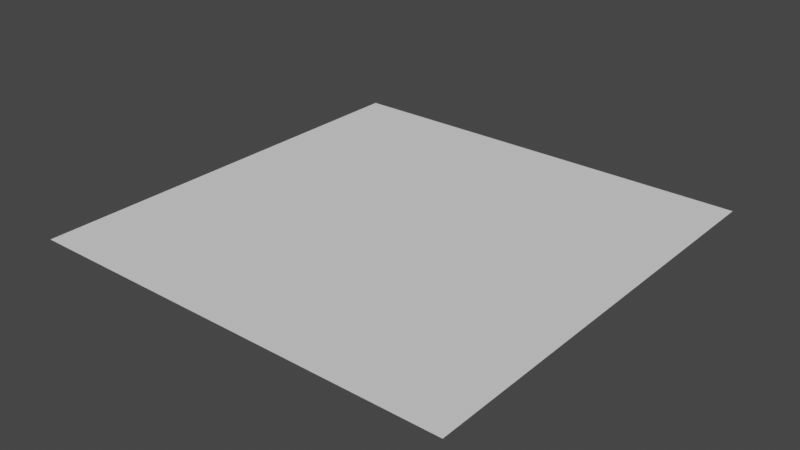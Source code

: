 # Source: 4Subdivided-Plane.blend  (saved by Blender 3.1.7; exported with 4.5.12 LTS)
import bpy
from mathutils import Matrix  # noqa: F401  (used for matrix-valued properties, if any)

bpy.ops.wm.read_factory_settings(use_empty=True)
scene = bpy.context.scene
scene.name = 'Scene'

# ---- collections
col_collection = bpy.data.collections.new('Collection'); scene.collection.children.link(col_collection)

# ---- world
world_world = bpy.data.worlds.new('World'); scene.world = world_world
world_world.use_nodes = True; world_world.node_tree.nodes.clear()
_N = world_world.node_tree.nodes; _L = world_world.node_tree.links
n0 = _N.new('ShaderNodeOutputWorld'); n0.name = 'World Output'; n0.location = (300, 300)
n1 = _N.new('ShaderNodeBackground'); n1.name = 'Background'; n1.location = (10, 300)
n1.inputs[0].default_value = (0.05088, 0.05088, 0.05088, 1.0)
_L.new(n1.outputs[0], n0.inputs[0])
n0.is_active_output = True
world_world.color = (0.05088, 0.05088, 0.05088)
world_world.use_sun_shadow = False
world_world.sun_shadow_jitter_overblur = 0.0

# ---- meshes
me_plane = bpy.data.meshes.new('Plane')
me_plane.from_pydata([(-1.0, -1.0, 0.0), (1.0, -1.0, 0.0), (-1.0, 1.0, 0.0), (1.0, 1.0, 0.0), (-1.0, 0.0, 0.0), (0.0, -1.0, 0.0), (1.0, 0.0, 0.0), (0.0, 1.0, 0.0), (0.0, 0.0, 0.0), (-1.0, -0.5, 0.0), (0.5, -1.0, 0.0), (1.0, 0.5, 0.0), (-0.5, 1.0, 0.0), (-1.0, 0.5, 0.0), (-0.5, -1.0, 0.0), (1.0, -0.5, 0.0), (0.5, 1.0, 0.0), (0.0, 0.5, 0.0), (0.0, -0.5, 0.0), (-0.5, 0.0, 0.0), (0.5, 0.0, 0.0), (0.5, -0.5, 0.0), (-0.5, -0.5, 0.0), (-0.5, 0.5, 0.0), (0.5, 0.5, 0.0), (-1.0, -0.75, 0.0), (0.75, -1.0, 0.0), (1.0, 0.75, 0.0), (-0.75, 1.0, 0.0), (-1.0, 0.25, 0.0), (-0.25, -1.0, 0.0), (1.0, -0.25, 0.0), (0.25, 1.0, 0.0), (0.0, 0.75, 0.0), (0.0, -0.25, 0.0), (-0.75, 0.0, 0.0), (0.25, 0.0, 0.0), (-1.0, -0.25, 0.0), (0.25, -1.0, 0.0), (1.0, 0.25, 0.0), (-0.25, 1.0, 0.0), (-1.0, 0.75, 0.0), (-0.75, -1.0, 0.0), (1.0, -0.75, 0.0), (0.75, 1.0, 0.0), (0.0, 0.25, 0.0), (0.0, -0.75, 0.0), (-0.25, 0.0, 0.0), (0.75, 0.0, 0.0), (0.5, -0.25, 0.0), (0.5, -0.75, 0.0), (0.25, -0.5, 0.0), (0.75, -0.5, 0.0), (-0.5, -0.25, 0.0), (-0.5, -0.75, 0.0), (-0.75, -0.5, 0.0), (-0.25, -0.5, 0.0), (-0.5, 0.75, 0.0), (-0.5, 0.25, 0.0), (-0.75, 0.5, 0.0), (-0.25, 0.5, 0.0), (0.5, 0.75, 0.0), (0.5, 0.25, 0.0), (0.25, 0.5, 0.0), (0.75, 0.5, 0.0), (0.75, 0.25, 0.0), (0.25, 0.25, 0.0), (0.25, 0.75, 0.0), (-0.25, 0.25, 0.0), (-0.75, 0.25, 0.0), (-0.75, 0.75, 0.0), (-0.25, -0.75, 0.0), (-0.75, -0.75, 0.0), (-0.75, -0.25, 0.0), (0.75, -0.75, 0.0), (0.25, -0.75, 0.0), (0.25, -0.25, 0.0), (0.75, -0.25, 0.0), (-0.25, -0.25, 0.0), (-0.25, 0.75, 0.0), (0.75, 0.75, 0.0)], [], [(67, 63, 24, 61), (75, 50, 21, 51), (79, 33, 7, 40), (53, 78, 47, 19), (23, 57, 70, 59), (49, 77, 48, 20), (68, 58, 19, 47), (6, 39, 65, 48), (8, 36, 66, 45), (28, 70, 57, 12), (35, 73, 53, 19), (37, 73, 35, 4), (18, 51, 76, 34), (68, 47, 8, 45), (22, 53, 73, 55), (68, 45, 17, 60), (24, 62, 65, 64), (21, 52, 77, 49), (66, 36, 20, 62), (17, 45, 66, 63), (73, 37, 9, 55), (46, 5, 38, 75), (66, 62, 24, 63), (17, 33, 79, 60), (23, 58, 68, 60), (24, 64, 80, 61), (54, 22, 55, 72), (22, 54, 71, 56), (23, 60, 79, 57), (72, 55, 9, 25), (21, 50, 74, 52), (18, 46, 75, 51), (65, 62, 20, 48), (8, 34, 76, 36), (18, 34, 78, 56), (36, 76, 49, 20), (69, 35, 19, 58), (11, 27, 80, 64), (50, 10, 26, 74), (47, 78, 34, 8), (29, 69, 59, 13), (32, 67, 61, 16), (67, 33, 17, 63), (69, 58, 23, 59), (22, 56, 78, 53), (72, 25, 0, 42), (74, 26, 1, 43), (80, 27, 3, 44), (70, 28, 2, 41), (29, 4, 35, 69), (71, 30, 5, 46), (48, 77, 31, 6), (67, 32, 7, 33), (75, 38, 10, 50), (65, 39, 11, 64), (79, 40, 12, 57), (41, 13, 59, 70), (72, 42, 14, 54), (52, 74, 43, 15), (80, 44, 16, 61), (21, 49, 76, 51), (71, 46, 18, 56), (14, 30, 71, 54), (77, 52, 15, 31)])
_uv = me_plane.uv_layers.new(name='UVMap')
_uv.uv.foreach_set('vector', [0.625, 0.875, 0.625, 0.75, 0.75, 0.75, 0.75, 0.875, 0.625, 0.125, 0.75, 0.125, 0.75, 0.25, 0.625, 0.25, 0.375, 0.875, 0.5, 0.875, 0.5, 1.0, 0.375, 1.0, 0.25, 0.375, 0.375, 0.375, 0.375, 0.5, 0.25, 0.5, 0.25, 0.75, 0.25, 0.875, 0.125, 0.875, 0.125, 0.75, 0.75, 0.375, 0.875, 0.375, 0.875, 0.5, 0.75, 0.5, 0.375, 0.625, 0.25, 0.625, 0.25, 0.5, 0.375, 0.5, 1.0, 0.5, 1.0, 0.625, 0.875, 0.625, 0.875, 0.5, 0.5, 0.5, 0.625, 0.5, 0.625, 0.625, 0.5, 0.625, 0.125, 1.0, 0.125, 0.875, 0.25, 0.875, 0.25, 1.0, 0.125, 0.5, 0.125, 0.375, 0.25, 0.375, 0.25, 0.5, 0.0, 0.375, 0.125, 0.375, 0.125, 0.5, 0.0, 0.5, 0.5, 0.25, 0.625, 0.25, 0.625, 0.375, 0.5, 0.375, 0.375, 0.625, 0.375, 0.5, 0.5, 0.5, 0.5, 0.625, 0.25, 0.25, 0.25, 0.375, 0.125, 0.375, 0.125, 0.25, 0.375, 0.625, 0.5, 0.625, 0.5, 0.75, 0.375, 0.75, 0.75, 0.75, 0.75, 0.625, 0.875, 0.625, 0.875, 0.75, 0.75, 0.25, 0.875, 0.25, 0.875, 0.375, 0.75, 0.375, 0.625, 0.625, 0.625, 0.5, 0.75, 0.5, 0.75, 0.625, 0.5, 0.75, 0.5, 0.625, 0.625, 0.625, 0.625, 0.75, 0.125, 0.375, 0.0, 0.375, 0.0, 0.25, 0.125, 0.25, 0.5, 0.125, 0.5, 0.0, 0.625, 0.0, 0.625, 0.125, 0.625, 0.625, 0.75, 0.625, 0.75, 0.75, 0.625, 0.75, 0.5, 0.75, 0.5, 0.875, 0.375, 0.875, 0.375, 0.75, 0.25, 0.75, 0.25, 0.625, 0.375, 0.625, 0.375, 0.75, 0.75, 0.75, 0.875, 0.75, 0.875, 0.875, 0.75, 0.875, 0.25, 0.125, 0.25, 0.25, 0.125, 0.25, 0.125, 0.125, 0.25, 0.25, 0.25, 0.125, 0.375, 0.125, 0.375, 0.25, 0.25, 0.75, 0.375, 0.75, 0.375, 0.875, 0.25, 0.875, 0.125, 0.125, 0.125, 0.25, 0.0, 0.25, 0.0, 0.125, 0.75, 0.25, 0.75, 0.125, 0.875, 0.125, 0.875, 0.25, 0.5, 0.25, 0.5, 0.125, 0.625, 0.125, 0.625, 0.25, 0.875, 0.625, 0.75, 0.625, 0.75, 0.5, 0.875, 0.5, 0.5, 0.5, 0.5, 0.375, 0.625, 0.375, 0.625, 0.5, 0.5, 0.25, 0.5, 0.375, 0.375, 0.375, 0.375, 0.25, 0.625, 0.5, 0.625, 0.375, 0.75, 0.375, 0.75, 0.5, 0.125, 0.625, 0.125, 0.5, 0.25, 0.5, 0.25, 0.625, 1.0, 0.75, 1.0, 0.875, 0.875, 0.875, 0.875, 0.75, 0.75, 0.125, 0.75, 0.0, 0.875, 0.0, 0.875, 0.125, 0.375, 0.5, 0.375, 0.375, 0.5, 0.375, 0.5, 0.5, 0.0, 0.625, 0.125, 0.625, 0.125, 0.75, 0.0, 0.75, 0.625, 1.0, 0.625, 0.875, 0.75, 0.875, 0.75, 1.0, 0.625, 0.875, 0.5, 0.875, 0.5, 0.75, 0.625, 0.75, 0.125, 0.625, 0.25, 0.625, 0.25, 0.75, 0.125, 0.75, 0.25, 0.25, 0.375, 0.25, 0.375, 0.375, 0.25, 0.375, 0.125, 0.125, 0.0, 0.125, 0.0, 0.0, 0.125, 0.0, 0.875, 0.125, 0.875, 0.0, 1.0, 0.0, 1.0, 0.125, 0.875, 0.875, 1.0, 0.875, 1.0, 1.0, 0.875, 1.0, 0.125, 0.875, 0.125, 1.0, 0.0, 1.0, 0.0, 0.875, 0.0, 0.625, 0.0, 0.5, 0.125, 0.5, 0.125, 0.625, 0.375, 0.125, 0.375, 0.0, 0.5, 0.0, 0.5, 0.125, 0.875, 0.5, 0.875, 0.375, 1.0, 0.375, 1.0, 0.5, 0.625, 0.875, 0.625, 1.0, 0.5, 1.0, 0.5, 0.875, 0.625, 0.125, 0.625, 0.0, 0.75, 0.0, 0.75, 0.125, 0.875, 0.625, 1.0, 0.625, 1.0, 0.75, 0.875, 0.75, 0.375, 0.875, 0.375, 1.0, 0.25, 1.0, 0.25, 0.875, 0.0, 0.875, 0.0, 0.75, 0.125, 0.75, 0.125, 0.875, 0.125, 0.125, 0.125, 0.0, 0.25, 0.0, 0.25, 0.125, 0.875, 0.25, 0.875, 0.125, 1.0, 0.125, 1.0, 0.25, 0.875, 0.875, 0.875, 1.0, 0.75, 1.0, 0.75, 0.875, 0.75, 0.25, 0.75, 0.375, 0.625, 0.375, 0.625, 0.25, 0.375, 0.125, 0.5, 0.125, 0.5, 0.25, 0.375, 0.25, 0.25, 0.0, 0.375, 0.0, 0.375, 0.125, 0.25, 0.125, 0.875, 0.375, 0.875, 0.25, 1.0, 0.25, 1.0, 0.375])
me_plane.use_remesh_fix_poles = True
me_plane.use_remesh_preserve_attributes = False
me_plane.use_mirror_vertex_groups = False
me_plane.update()

# ---- objects
ob_plane = bpy.data.objects.new('Plane', me_plane)

# ---- transforms, parenting, visibility, modifiers, constraints
ob_plane.location = (0.0, 0.0, 0.0)
ob_plane.lineart.crease_threshold = 0.0

# ---- collection membership
col_collection.objects.link(ob_plane)

# ---- scene / render settings (as saved in the file)
scene.frame_start = 1; scene.frame_end = 250; scene.frame_set(1)
scene.render.engine = 'BLENDER_EEVEE_NEXT'
scene.cycles.use_denoising = False
scene.cycles.samples = 128
scene.cycles.sampling_pattern = 'TABULATED_SOBOL'
scene.cycles.use_adaptive_sampling = False
scene.cycles.use_light_tree = False
scene.view_settings.view_transform = 'Filmic'
bpy.context.view_layer.update()

# ---- added for rendering (the .blend has no active camera and no usable light): camera, sun
cam_auto = bpy.data.cameras.new('AutoCamera')
cam_auto.lens = 50.0
cam_auto.sensor_width = 36.0
cam_auto.clip_end = 1000.0
ob_auto_camera = bpy.data.objects.new('AutoCamera', cam_auto)
scene.collection.objects.link(ob_auto_camera)
ob_auto_camera.location = (2.61693, -3.14032, 2.09354)
ob_auto_camera.rotation_euler = (1.09748, -7.21219e-08, 0.694738)
scene.camera = ob_auto_camera
light_auto_sun = bpy.data.lights.new('AutoSun', 'SUN')
light_auto_sun.energy = 3.0
light_auto_sun.angle = 0.0523599
ob_auto_sun = bpy.data.objects.new('AutoSun', light_auto_sun)
scene.collection.objects.link(ob_auto_sun)
ob_auto_sun.rotation_euler = (0.872665, 0.174533, 0.523599)
bpy.context.view_layer.update()
